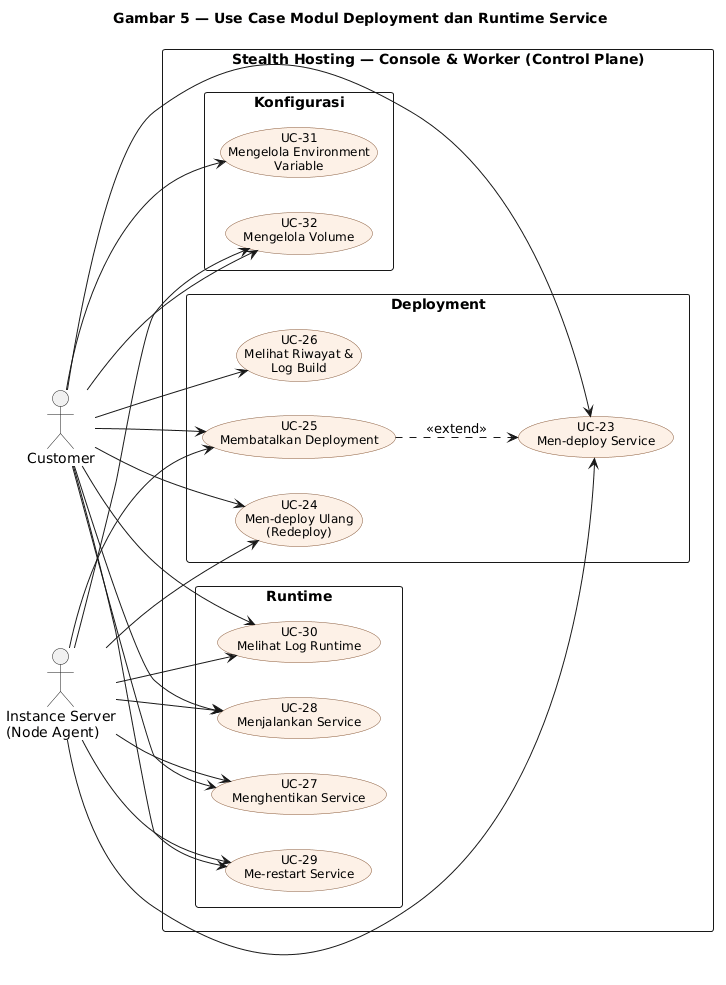

The diagram above was rendered by PlantUML. Its source (embedded in the PNG):
@startuml
title Gambar 5 — Use Case Modul Deployment dan Runtime Service

left to right direction
skinparam shadowing false
skinparam packageStyle rectangle
skinparam usecase {
  BackgroundColor #FDF1E7
  BorderColor #8A5A3B
  FontSize 12
}

actor "Customer" as C
actor "Instance Server\n(Node Agent)" as IS

rectangle "Stealth Hosting — Console & Worker (Control Plane)" {

  package "Deployment" {
    usecase "UC-23\nMen-deploy Service" as UC23
    usecase "UC-24\nMen-deploy Ulang\n(Redeploy)" as UC24
    usecase "UC-25\nMembatalkan Deployment" as UC25
    usecase "UC-26\nMelihat Riwayat &\nLog Build" as UC26
  }

  package "Runtime" {
    usecase "UC-27\nMenghentikan Service" as UC27
    usecase "UC-28\nMenjalankan Service" as UC28
    usecase "UC-29\nMe-restart Service" as UC29
    usecase "UC-30\nMelihat Log Runtime" as UC30
  }

  package "Konfigurasi" {
    usecase "UC-31\nMengelola Environment\nVariable" as UC31
    usecase "UC-32\nMengelola Volume" as UC32
  }
}

C --> UC23
C --> UC24
C --> UC25
C --> UC26
C --> UC27
C --> UC28
C --> UC29
C --> UC30
C --> UC31
C --> UC32

UC25 ..> UC23 : <<extend>>

IS --> UC23
IS --> UC24
IS --> UC25
IS --> UC27
IS --> UC28
IS --> UC29
IS --> UC30
IS --> UC32

@enduml